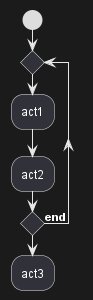

The diagram above was rendered by PlantUML. Its source (embedded in the PNG):
@startuml
skinparam conditionStyle diamond
start
repeat
  :act1;
  :act2;
repeatwhile (<b>end)
:act3;
@enduml